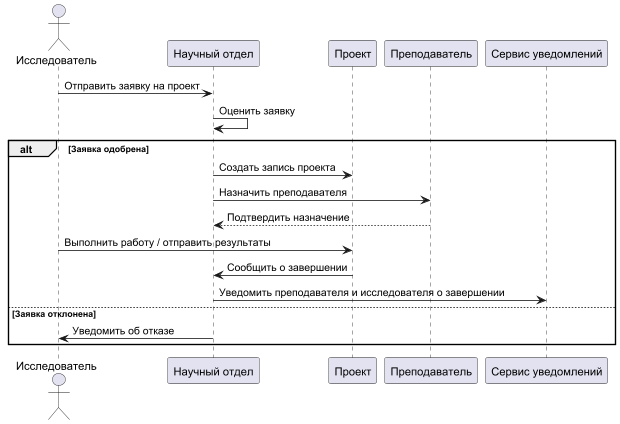

The diagram above was rendered by PlantUML. Its source (embedded in the PNG):
@startuml
actor "Исследователь" as Researcher
participant "Научный отдел" as Office
participant "Проект" as Project
participant "Преподаватель" as Lecturer
participant "Сервис уведомлений" as Notify

Researcher -> Office : Отправить заявку на проект
Office -> Office : Оценить заявку
alt Заявка одобрена
    Office -> Project : Создать запись проекта
    Office -> Lecturer : Назначить преподавателя
    Lecturer --> Office : Подтвердить назначение

    Researcher -> Project : Выполнить работу / отправить результаты
    Project -> Office : Сообщить о завершении
    Office -> Notify : Уведомить преподавателя и исследователя о завершении
else Заявка отклонена
    Office -> Researcher : Уведомить об отказе
end

@enduml